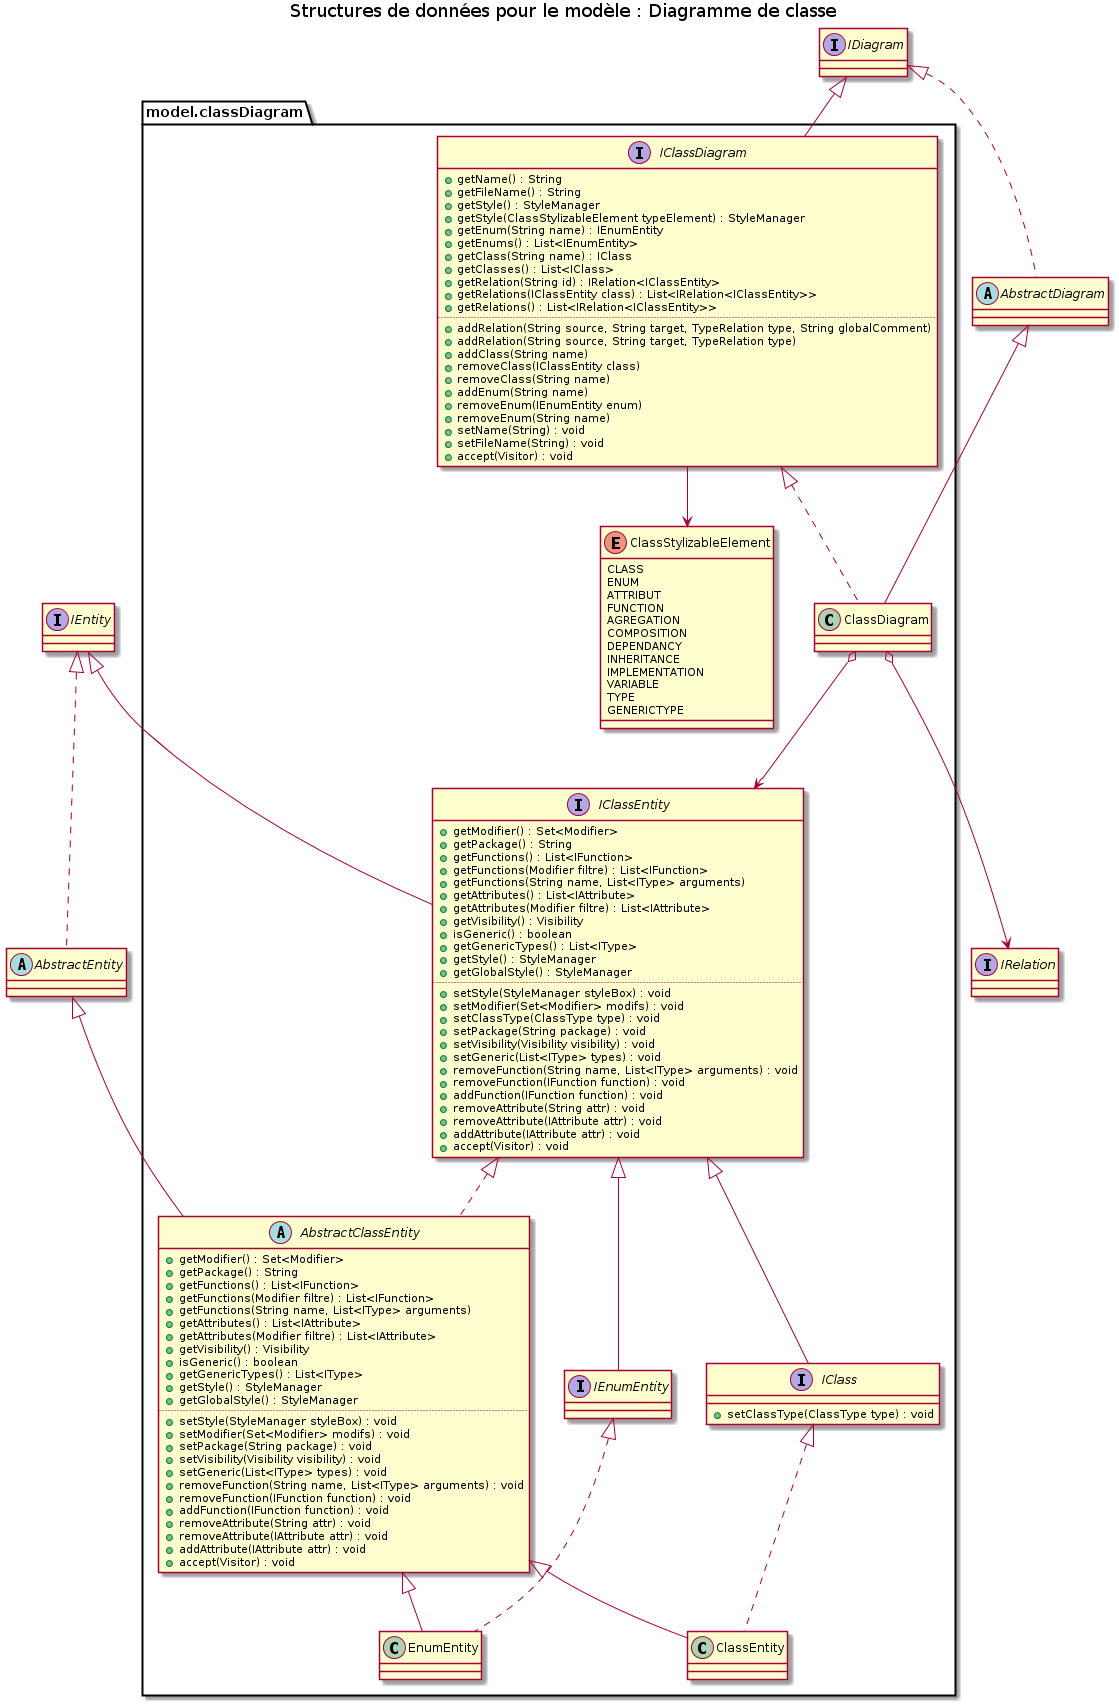

The diagram above was rendered by PlantUML. Its source (embedded in the PNG):
@startuml

title Structures de données pour le modèle : Diagramme de classe

' ---------------------------- '
' relations                    '
' ---------------------------- '

interface IRelation


' ---------------------------- '
' Commun à tous les diagrammes '
' ---------------------------- '

interface IDiagram 


abstract class AbstractDiagram implements IDiagram 

interface IEntity 


abstract class AbstractEntity implements IEntity 

package model.classDiagram {

' ---------------------------- '
' Diagramme de classe          '
' ---------------------------- '

enum ClassStylizableElement {
	CLASS
	ENUM
	ATTRIBUT
	FUNCTION
	AGREGATION
	COMPOSITION
	DEPENDANCY
	INHERITANCE
	IMPLEMENTATION
	VARIABLE
	TYPE
	GENERICTYPE
}

IClassDiagram --> ClassStylizableElement

interface IClassDiagram extends IDiagram {
	+getName() : String
	+getFileName() : String
	+getStyle() : StyleManager
	+getStyle(ClassStylizableElement typeElement) : StyleManager
	+getEnum(String name) : IEnumEntity
	+getEnums() : List<IEnumEntity>
	+getClass(String name) : IClass
	+getClasses() : List<IClass>
	+getRelation(String id) : IRelation<IClassEntity>
	+getRelations(IClassEntity class) : List<IRelation<IClassEntity>>
	+getRelations() : List<IRelation<IClassEntity>>
	..
	+addRelation(String source, String target, TypeRelation type, String globalComment)
	+addRelation(String source, String target, TypeRelation type)

	+addClass(String name)
	+removeClass(IClassEntity class)
	+removeClass(String name)

	+addEnum(String name)
	+removeEnum(IEnumEntity enum)
	+removeEnum(String name)

	+setName(String) : void
	+setFileName(String) : void
	+accept(Visitor) : void
}

class ClassDiagram extends AbstractDiagram implements IClassDiagram {
}
ClassDiagram o--> IClassEntity
ClassDiagram o--> IRelation

interface IClassEntity extends IEntity {
	+getModifier() : Set<Modifier> 
	+getPackage() : String 
	+getFunctions() : List<IFunction> 
	+getFunctions(Modifier filtre) : List<IFunction>
	+getFunctions(String name, List<IType> arguments) 
	+getAttributes() : List<IAttribute> 
	+getAttributes(Modifier filtre) : List<IAttribute> 
	+getVisibility() : Visibility 
	+isGeneric() : boolean 
	+getGenericTypes() : List<IType>
	+getStyle() : StyleManager
	+getGlobalStyle() : StyleManager
	..
	+setStyle(StyleManager styleBox) : void
	+setModifier(Set<Modifier> modifs) : void
	+setClassType(ClassType type) : void
	+setPackage(String package) : void
	+setVisibility(Visibility visibility) : void
	+setGeneric(List<IType> types) : void

	+removeFunction(String name, List<IType> arguments) : void
	+removeFunction(IFunction function) : void
	+addFunction(IFunction function) : void

	+removeAttribute(String attr) : void
	+removeAttribute(IAttribute attr) : void
	+addAttribute(IAttribute attr) : void
	
	+accept(Visitor) : void
}

abstract AbstractClassEntity extends AbstractEntity implements IClassEntity {
	+getModifier() : Set<Modifier> 
	+getPackage() : String 
	+getFunctions() : List<IFunction> 
	+getFunctions(Modifier filtre) : List<IFunction>
	+getFunctions(String name, List<IType> arguments) 
	+getAttributes() : List<IAttribute> 
	+getAttributes(Modifier filtre) : List<IAttribute> 
	+getVisibility() : Visibility 
	+isGeneric() : boolean 
	+getGenericTypes() : List<IType>
	+getStyle() : StyleManager
	+getGlobalStyle() : StyleManager
	..
	+setStyle(StyleManager styleBox) : void
	+setModifier(Set<Modifier> modifs) : void
	
	+setPackage(String package) : void
	+setVisibility(Visibility visibility) : void
	+setGeneric(List<IType> types) : void

	+removeFunction(String name, List<IType> arguments) : void
	+removeFunction(IFunction function) : void
	+addFunction(IFunction function) : void

	+removeAttribute(String attr) : void
	+removeAttribute(IAttribute attr) : void
	+addAttribute(IAttribute attr) : void
	
	+accept(Visitor) : void
}

interface IEnumEntity extends IClassEntity 

class EnumEntity extends AbstractClassEntity implements IEnumEntity 



interface IClass extends IClassEntity {
	+setClassType(ClassType type) : void
}


class ClassEntity extends AbstractClassEntity implements IClass {

}
}

@enduml